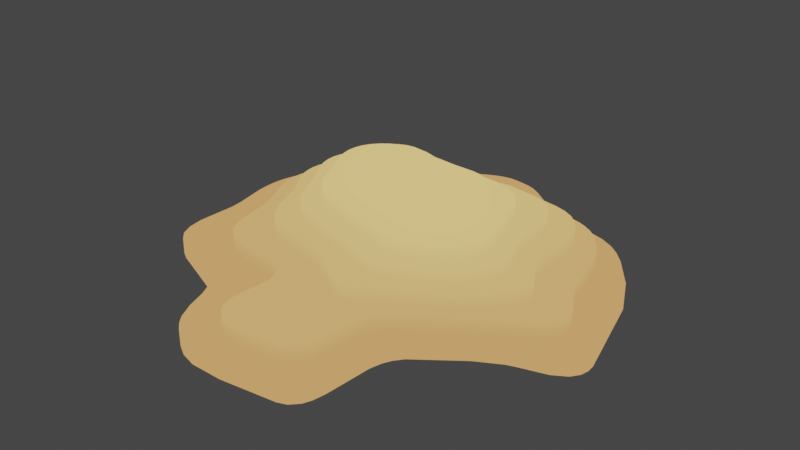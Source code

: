 # Source: Desert_4.blend  (saved by Blender 2.82.7; exported with 4.5.12 LTS)
import bpy
from mathutils import Matrix  # noqa: F401  (used for matrix-valued properties, if any)

bpy.ops.wm.read_factory_settings(use_empty=True)
scene = bpy.context.scene
scene.name = 'Scene'

# ---- collections
col_collection = bpy.data.collections.new('Collection'); scene.collection.children.link(col_collection)

# ---- images (referenced by path relative to the original .blend; pixels are not part of the script)
import os
ASSET_DIR = os.environ.get("B2B_ASSET_DIR", "")  # directory of the original .blend (textures are referenced by path, not embedded)
HERE = os.path.dirname(os.path.abspath(__file__))  # packed textures are extracted next to this script under _unpacked/

def load_image(name, relpath, width, height, colorspace="sRGB"):
    """Load a texture the original file referenced (path relative to the .blend, or extracted next to this script)."""
    p = next((c for c in (os.path.join(HERE, relpath), os.path.join(ASSET_DIR, relpath)) if relpath and os.path.exists(c)), "")
    if p:
        img = bpy.data.images.load(p, check_existing=True)
        img.name = name
    else:  # same state as the original file: an image datablock whose file is absent (Cycles renders it pink)
        img = bpy.data.images.new(name, width, height)
        img.source = "FILE"
        img.filepath = "//" + (relpath or name)
    img.colorspace_settings.name = colorspace
    return img
img_uv_map = load_image('UV Map', 'Desert_4.png', 1024, 1024, 'sRGB')

# ---- materials (node trees are filled in below, after node groups)
mat_desert_island = bpy.data.materials.new('Desert Island')

# ---- material node trees
mat_desert_island.use_nodes = True; mat_desert_island.node_tree.nodes.clear()
_N = mat_desert_island.node_tree.nodes; _L = mat_desert_island.node_tree.links
n0 = _N.new('ShaderNodeSeparateXYZ'); n0.name = 'Separate XYZ'; n0.location = (113, 223)
n1 = _N.new('ShaderNodeTexCoord'); n1.name = 'Texture Coordinate'; n1.location = (-356, 232)
n2 = _N.new('ShaderNodeMapping'); n2.name = 'Mapping'; n2.location = (-97, 252)
n3 = _N.new('ShaderNodeOutputMaterial'); n3.name = 'Material Output'; n3.location = (717, 257)
n4 = _N.new('ShaderNodeValToRGB'); n4.name = 'ColorRamp'; n4.location = (354, 233)
while len(n4.color_ramp.elements) > 1: n4.color_ramp.elements.remove(n4.color_ramp.elements[-1])
n4.color_ramp.elements[0].position = 0.0; n4.color_ramp.elements[0].color = (0.6795, 0.3467, 0.1221, 1.0)
_e = n4.color_ramp.elements.new(0.2591); _e.color = (0.956, 0.6514, 0.2195, 1.0)
n5 = _N.new('ShaderNodeTexImage'); n5.name = 'Image Texture'; n5.location = (109, 12)
n5.image = img_uv_map
_L.new(n1.outputs[3], n2.inputs[0])
_L.new(n2.outputs[0], n0.inputs[0])
_L.new(n0.outputs[2], n4.inputs[0])
_L.new(n4.outputs[0], n3.inputs[0])
n3.is_active_output = True

# ---- world
world_world = bpy.data.worlds.new('World'); scene.world = world_world
world_world.use_nodes = True; world_world.node_tree.nodes.clear()
_N = world_world.node_tree.nodes; _L = world_world.node_tree.links
n0 = _N.new('ShaderNodeOutputWorld'); n0.name = 'World Output'; n0.location = (300, 300)
n1 = _N.new('ShaderNodeBackground'); n1.name = 'Background'; n1.location = (10, 300)
n1.inputs[0].default_value = (0.05088, 0.05088, 0.05088, 1.0)
_L.new(n1.outputs[0], n0.inputs[0])
n0.is_active_output = True
world_world.color = (0.05088, 0.05088, 0.05088)
world_world.use_sun_shadow = False
world_world.sun_shadow_jitter_overblur = 0.0

# ---- meshes
me_plane_009 = bpy.data.meshes.new('Plane.009')
me_plane_009.from_pydata([(0.2727, -0.748, -3.492e-10), (0.2598, -0.7798, -1.273e-10), (0.2303, -0.811, 0.0), (0.1969, -0.824, 0.0), (-0.02362, -0.8522, 0.0), (-0.1496, -0.8513, 2.328e-10), (-0.2126, -0.8338, -1.164e-10), (-0.2598, -0.8066, -1.164e-10), (-0.2905, -0.7795, 0.0), (-0.3158, -0.748, 0.0), (0.2941, -0.5118, -1.164e-10), (0.2816, -0.7008, -2.328e-10), (0.1932, -0.5906, 0.06), (0.1851, -0.6378, 0.06), (0.1738, -0.6693, 0.06), (0.1496, -0.7026, 0.06), (0.1181, -0.721, 0.06), (0.07087, -0.7315, 0.06), (-0.1912, -0.4961, 0.06), (-0.2007, -0.5906, 0.06), (-0.1989, -0.6378, 0.06), (-0.1906, -0.6693, 0.06), (-0.172, -0.7008, 0.06), (-0.02362, -0.7434, 0.06), (-0.07087, -0.7442, 0.06), (-0.1181, -0.7362, 0.06), (-0.1496, -0.7209, 0.06), (-0.4296, -0.5276, 2.91e-11), (-0.4839, -0.4961, -2.91e-11), (-0.3992, -0.5591, 0.0), (-0.3751, -0.6063, -1.164e-10), (-0.3478, -0.685, 0.0), (0.5118, -0.2767, 1.164e-10), (0.3543, -0.2517, 0.12), (0.2693, -0.3701, 0.06), (0.3464, -0.4016, 0.0), (0.3219, -0.4331, 1.746e-10), (0.3062, -0.4646, -1.746e-10), (0.2283, -0.2675, 0.18), (0.1181, -0.2324, 0.24), (0.1654, -0.2916, 0.18), (0.08661, -0.2966, 0.18), (0.1339, -0.2988, 0.18), (0.1774, -0.3543, 0.12), (0.2365, -0.4016, 0.06), (0.1024, -0.4028, 0.12), (0.07087, -0.4101, 0.12), (0.0512, -0.4016, 0.12), (0.2164, -0.4331, 0.06), (0.2053, -0.4646, 0.06), (-0.2059, -0.2756, 0.12), (-0.1564, -0.2913, 0.12), (-0.08162, -0.3228, 0.12), (-0.2192, -0.4016, 0.06), (-0.2441, -0.381, 0.06), (-0.1994, -0.4331, 0.06), (-0.1919, -0.4646, 0.06), (-0.2756, -0.3676, 0.06), (-0.3071, -0.3625, 0.06), (-0.3386, -0.2489, 0.12), (-0.3858, -0.2343, 0.12), (-0.4173, -0.3551, 0.06), (-0.4803, -0.3423, 0.06), (-0.5276, -0.321, 0.06), (-0.5855, -0.2441, 0.06), (-0.5608, -0.2913, 0.06), (-0.7008, -0.4066, -5.821e-11), (-0.7323, -0.3878, 2.91e-11), (-0.7975, -0.2441, -1.746e-10), (-0.7875, -0.3071, 1.164e-10), (-0.7661, -0.3543, 5.821e-11), (0.8249, -0.05512, -1.746e-10), (0.8273, -0.08661, -1.455e-11), (0.8203, -0.1181, -1.164e-10), (0.7982, -0.1496, 0.0), (0.7467, -0.1811, -5.821e-11), (0.701, 0.007874, 0.06), (0.7077, -0.02362, 0.06), (0.7044, -0.05512, 0.06), (0.6871, -0.08661, 0.06), (0.6477, -0.1181, 0.06), (0.6378, -0.213, -2.328e-10), (0.6063, -0.2242, -2.328e-10), (0.5748, -0.1598, 0.06), (0.5575, -0.007874, 0.12), (0.5577, -0.03937, 0.12), (0.5439, -0.07087, 0.12), (0.5212, -0.1024, 0.12), (0.3152, 0.02362, 0.3), (0.3191, -0.03937, 0.3), (0.3122, -0.07087, 0.3), (0.2956, -0.1024, 0.3), (0.2642, -0.1339, 0.3), (0.3825, 0.007874, 0.24), (0.3775, -0.08661, 0.24), (0.3591, -0.1181, 0.24), (0.3319, -0.1496, 0.24), (0.2936, -0.1811, 0.24), (0.2441, -0.2089, 0.24), (0.3885, -0.02362, 0.24), (0.3875, -0.05512, 0.24), (0.4458, -0.08661, 0.18), (0.4153, -0.1339, 0.18), (0.3512, -0.1969, 0.18), (0.2913, -0.2367, 0.18), (0.4531, 0.007874, 0.18), (0.4596, -0.02362, 0.18), (0.4572, -0.05512, 0.18), (0.387, -0.1654, 0.18), (0.4778, -0.1496, 0.12), (0.408, -0.2126, 0.12), (0.2379, -0.007874, 0.36), (0.2284, -0.03937, 0.36), (0.02362, -0.04063, 0.36), (0.2283, -0.03947, 0.36), (0.1969, -0.06956, 0.36), (0.1654, -0.07605, 0.36), (0.1024, -0.06743, 0.36), (0.2283, -0.1548, 0.3), (0.1969, -0.1648, 0.3), (0.08661, -0.159, 0.3), (0.1496, -0.1684, 0.3), (0.1969, -0.2263, 0.24), (0.1654, -0.2331, 0.24), (0.08661, -0.2264, 0.24), (-0.1523, 0.007874, 0.36), (-0.2537, -0.02362, 0.3), (-0.03937, -0.03834, 0.36), (-0.08661, -0.02928, 0.36), (-0.1181, -0.01668, 0.36), (-0.2201, -0.05512, 0.3), (-0.1626, -0.08661, 0.3), (-0.2173, -0.1339, 0.24), (-0.2735, 0.007874, 0.3), (-0.2913, -0.1776, 0.18), (-0.2814, -0.1024, 0.24), (-0.3172, -0.07087, 0.24), (-0.3386, -0.1538, 0.18), (-0.3396, -0.03937, 0.24), (-0.3701, -0.1277, 0.18), (-0.4014, -0.08661, 0.18), (-0.4173, -0.217, 0.12), (-0.4539, -0.1811, 0.12), (-0.4809, -0.1339, 0.12), (-0.5308, -0.007874, 0.12), (-0.539, 0.007874, 0.12), (-0.6378, -0.02362, 0.06), (-0.6263, -0.05512, 0.06), (-0.6175, -0.08661, 0.06), (-0.5941, -0.2126, 0.06), (-0.7965, -0.03937, 1.164e-10), (-0.7917, -0.08661, 0.0), (0.6291, 0.1339, 0.06), (0.6099, 0.1811, 0.06), (0.615, 0.1654, 0.06), (0.5431, 0.02362, 0.12), (0.5096, 0.07087, 0.12), (0.5193, 0.05512, 0.12), (0.4838, 0.1654, 0.12), (0.4877, 0.1339, 0.12), (0.4957, 0.1024, 0.12), (0.4034, 0.1811, 0.18), (0.4171, 0.1024, 0.18), (0.4173, 0.1017, 0.18), (0.4268, 0.07087, 0.18), (0.3993, 0.2441, 0.18), (0.4075, 0.1496, 0.18), (0.3071, 0.2449, 0.24), (0.3228, 0.2073, 0.24), (0.2879, 0.2756, 0.24), (0.2913, 0.1055, 0.3), (0.2441, 0.1883, 0.3), (0.2756, 0.1411, 0.3), (0.1811, 0.2323, 0.3), (0.1496, 0.2428, 0.3), (0.1181, 0.2482, 0.3), (0.03937, 0.2499, 0.3), (0.2126, 0.2154, 0.3), (0.1181, 0.1423, 0.36), (0.03937, 0.1466, 0.36), (0.1969, 0.1103, 0.36), (0.1654, 0.1293, 0.36), (0.2164, 0.08661, 0.36), (0.2315, 0.05512, 0.36), (0.2382, 0.02362, 0.36), (-0.1969, 0.2709, 0.3), (-0.1654, 0.2709, 0.3), (-0.248, 0.2598, 0.3), (-0.08661, 0.1741, 0.36), (-0.1181, 0.1699, 0.36), (-0.02362, 0.1661, 0.36), (-0.1496, 0.1565, 0.36), (-0.1726, 0.1339, 0.36), (-0.1837, 0.1024, 0.36), (-0.1831, 0.07087, 0.36), (-0.1739, 0.03937, 0.36), (-0.2756, 0.2429, 0.3), (-0.286, 0.03937, 0.3), (-0.3001, 0.2126, 0.3), (-0.3093, 0.1811, 0.3), (-0.3061, 0.1181, 0.3), (-0.3101, 0.1496, 0.3), (-0.4378, 0.2441, 0.24), (-0.4397, 0.2126, 0.24), (-0.4353, 0.1811, 0.24), (-0.4253, 0.1496, 0.24), (-0.4615, 0.03937, 0.18), (-0.5292, 0.2598, 0.18), (-0.5356, 0.2283, 0.18), (-0.5352, 0.1969, 0.18), (-0.5165, 0.1339, 0.18), (-0.5288, 0.1654, 0.18), (-0.6091, 0.2598, 0.12), (-0.6189, 0.2283, 0.12), (-0.6216, 0.1969, 0.12), (-0.6189, 0.1654, 0.12), (-0.6108, 0.1339, 0.12), (-0.5972, 0.1024, 0.12), (-0.6848, 0.2756, 0.06), (-0.6998, 0.2441, 0.06), (-0.7073, 0.2126, 0.06), (-0.7096, 0.1811, 0.06), (-0.7051, 0.1339, 0.06), (-0.6909, 0.08661, 0.06), (-0.8192, 0.2283, -1.164e-10), (-0.8239, 0.1969, 0.0), (-0.8261, 0.1654, 2.91e-11), (-0.826, 0.1339, 0.0), (-0.8217, 0.08661, 0.0), (0.6011, 0.4961, 0.0), (0.5364, 0.4331, 0.06), (0.6938, 0.3701, 1.164e-10), (0.565, 0.3701, 0.06), (0.5795, 0.3228, 0.06), (0.7253, 0.3071, 3.492e-10), (0.4886, 0.4961, 0.06), (0.452, 0.5276, 0.06), (0.3543, 0.5027, 0.12), (0.3071, 0.5168, 0.12), (0.3962, 0.4803, 0.12), (0.4308, 0.4488, 0.12), (0.3071, 0.419, 0.18), (0.4663, 0.3858, 0.12), (0.4523, 0.4173, 0.12), (0.3386, 0.4008, 0.18), (0.2756, 0.4284, 0.18), (0.4752, 0.3543, 0.12), (0.3661, 0.3701, 0.18), (0.3816, 0.3386, 0.18), (0.4804, 0.3228, 0.12), (0.3907, 0.3071, 0.18), (0.2598, 0.301, 0.24), (0.4832, 0.2913, 0.12), (0.3961, 0.2756, 0.18), (0.1969, 0.4402, 0.18), (0.1339, 0.4485, 0.18), (0.1024, 0.442, 0.18), (0.03937, 0.4203, 0.18), (0.007874, 0.4142, 0.18), (0.1181, 0.3384, 0.24), (0.2283, 0.3167, 0.24), (0.1654, 0.3356, 0.24), (0.03937, 0.33, 0.24), (-0.02362, 0.512, 0.12), (-0.05512, 0.5079, 0.12), (-0.08661, 0.5088, 0.12), (-0.2598, 0.4653, 0.18), (-0.1339, 0.4243, 0.18), (-0.05512, 0.4112, 0.18), (-0.2441, 0.3722, 0.24), (-0.05512, 0.335, 0.24), (-0.1339, 0.3467, 0.24), (-0.3858, 0.5244, 0.12), (-0.4173, 0.5026, 0.12), (-0.3071, 0.4682, 0.18), (-0.4488, 0.4724, 0.12), (-0.3386, 0.4623, 0.18), (-0.3701, 0.4485, 0.18), (-0.4016, 0.4269, 0.18), (-0.2913, 0.3768, 0.24), (-0.3228, 0.3724, 0.24), (-0.3543, 0.3596, 0.24), (-0.4331, 0.3983, 0.18), (-0.4646, 0.364, 0.18), (-0.3858, 0.3369, 0.24), (-0.412, 0.3071, 0.24), (-0.4291, 0.2756, 0.24), (-0.622, 0.4452, 1.164e-10), (-0.6535, 0.4147, -2.328e-10), (-0.4963, 0.3228, 0.18), (-0.5715, 0.3228, 0.12), (-0.6631, 0.3071, 0.06), (-0.5155, 0.2913, 0.18), (-0.5929, 0.2913, 0.12), (-0.7549, 0.3386, 0.0), (-0.787, 0.3071, -1.164e-10), (-0.8061, 0.2756, 0.0), (0.5162, 0.5748, 0.0), (0.5564, 0.5433, 5.821e-11), (0.4646, 0.6017, -4.657e-10), (0.4173, 0.5478, 0.06), (0.3858, 0.561, 0.06), (0.1277, 0.7323, 0.0), (0.1771, 0.7008, -1.746e-10), (0.2416, 0.6693, 1.746e-10), (0.1024, 0.6314, 0.06), (0.02362, 0.6421, 0.06), (0.1496, 0.5423, 0.12), (0.1024, 0.5424, 0.12), (0.05512, 0.5345, 0.12), (-0.2598, 0.6411, 0.06), (-0.2441, 0.5464, 0.12), (-0.3858, 0.6947, 0.0), (-0.3071, 0.6339, 0.06), (-0.3701, 0.6127, 0.06), (-0.4488, 0.6497, 1.164e-10), (-0.4803, 0.6214, 8.731e-11), (-0.5094, 0.5906, 0.0), (-0.3228, 0.5473, 0.12), (-0.4331, 0.5735, 0.06), (-0.4646, 0.5447, 0.06), (-0.2913, 0.5505, 0.12), (-0.3543, 0.539, 0.12), (0.02362, 0.805, -1.164e-10), (0.05512, 0.7864, 0.0), (-0.007874, 0.8166, 0.0), (-0.07087, 0.8273, -1.455e-11), (-0.1024, 0.8287, -5.821e-11), (-0.1339, 0.8239, -1.746e-10), (-0.1654, 0.8135, 0.0), (-0.1969, 0.799, 0.0), (0.2727, -0.748, -0.06255), (0.2598, -0.7798, -0.06255), (0.2303, -0.811, -0.06255), (0.1969, -0.824, -0.06255), (-0.02362, -0.8522, -0.06255), (-0.1496, -0.8513, -0.06255), (-0.2126, -0.8338, -0.06255), (-0.2598, -0.8066, -0.06255), (-0.2905, -0.7795, -0.06255), (-0.3158, -0.748, -0.06255), (0.2941, -0.5118, -0.06255), (0.2816, -0.7008, -0.06255), (0.1932, -0.5906, -0.002551), (0.1851, -0.6378, -0.002551), (0.1738, -0.6693, -0.002551), (0.1496, -0.7026, -0.002551), (0.1181, -0.721, -0.002551), (0.07087, -0.7315, -0.002551), (-0.1912, -0.4961, -0.002551), (-0.2007, -0.5906, -0.002551), (-0.1989, -0.6378, -0.002551), (-0.1906, -0.6693, -0.002551), (-0.172, -0.7008, -0.002551), (-0.02362, -0.7434, -0.002551), (-0.07087, -0.7442, -0.002551), (-0.1181, -0.7362, -0.002551), (-0.1496, -0.7209, -0.002551), (-0.4296, -0.5276, -0.06255), (-0.4839, -0.4961, -0.06255), (-0.3992, -0.5591, -0.06255), (-0.3751, -0.6063, -0.06255), (-0.3478, -0.685, -0.06255), (0.5118, -0.2767, -0.06255), (0.3543, -0.2517, 0.05745), (0.2693, -0.3701, -0.002551), (0.3464, -0.4016, -0.06255), (0.3219, -0.4331, -0.06255), (0.3062, -0.4646, -0.06255), (0.1181, -0.2324, 0.1774), (0.2283, -0.2675, 0.1174), (0.1654, -0.2916, 0.1174), (0.08661, -0.2966, 0.1174), (0.1339, -0.2988, 0.1174), (0.1774, -0.3543, 0.05745), (0.2365, -0.4016, -0.002551), (0.1024, -0.4028, 0.05745), (0.07087, -0.4101, 0.05745), (0.0512, -0.4016, 0.05745), (0.2164, -0.4331, -0.002551), (0.2053, -0.4646, -0.002551), (-0.2059, -0.2756, 0.05745), (-0.1564, -0.2913, 0.05745), (-0.08162, -0.3228, 0.05745), (-0.2192, -0.4016, -0.002551), (-0.2441, -0.381, -0.002551), (-0.1994, -0.4331, -0.002551), (-0.1919, -0.4646, -0.002551), (-0.2756, -0.3676, -0.002551), (-0.3071, -0.3625, -0.002551), (-0.3386, -0.2489, 0.05745), (-0.3858, -0.2343, 0.05745), (-0.4173, -0.3551, -0.002551), (-0.4803, -0.3423, -0.002551), (-0.5276, -0.321, -0.002551), (-0.5855, -0.2441, -0.002551), (-0.5608, -0.2913, -0.002551), (-0.7008, -0.4066, -0.06255), (-0.7323, -0.3878, -0.06255), (-0.7975, -0.2441, -0.06255), (-0.7875, -0.3071, -0.06255), (-0.7661, -0.3543, -0.06255), (0.8249, -0.05512, -0.06255), (0.8273, -0.08661, -0.06255), (0.8203, -0.1181, -0.06255), (0.7982, -0.1496, -0.06255), (0.7467, -0.1811, -0.06255), (0.701, 0.007874, -0.002551), (0.7077, -0.02362, -0.002551), (0.7044, -0.05512, -0.002551), (0.6871, -0.08661, -0.002551), (0.6477, -0.1181, -0.002551), (0.6378, -0.213, -0.06255), (0.6063, -0.2242, -0.06255), (0.5748, -0.1598, -0.002551), (0.5575, -0.007874, 0.05745), (0.5577, -0.03937, 0.05745), (0.5439, -0.07087, 0.05745), (0.5212, -0.1024, 0.05745), (0.3152, 0.02362, 0.2374), (0.3191, -0.03937, 0.2374), (0.2956, -0.1024, 0.2374), (0.3122, -0.07087, 0.2374), (0.2642, -0.1339, 0.2374), (0.3825, 0.007874, 0.1774), (0.3775, -0.08661, 0.1774), (0.3591, -0.1181, 0.1774), (0.3319, -0.1496, 0.1774), (0.2936, -0.1811, 0.1774), (0.2441, -0.2089, 0.1774), (0.3885, -0.02362, 0.1774), (0.3875, -0.05512, 0.1774), (0.4458, -0.08661, 0.1174), (0.4153, -0.1339, 0.1174), (0.3512, -0.1969, 0.1174), (0.2913, -0.2367, 0.1174), (0.4596, -0.02362, 0.1174), (0.4531, 0.007874, 0.1174), (0.4572, -0.05512, 0.1174), (0.387, -0.1654, 0.1174), (0.4778, -0.1496, 0.05745), (0.408, -0.2126, 0.05745), (0.2379, -0.007874, 0.2974), (0.2284, -0.03937, 0.2974), (0.02362, -0.04063, 0.2974), (0.2283, -0.03947, 0.2974), (0.1969, -0.06956, 0.2974), (0.1654, -0.07605, 0.2974), (0.1024, -0.06743, 0.2974), (0.2283, -0.1548, 0.2374), (0.1969, -0.1648, 0.2374), (0.08661, -0.159, 0.2374), (0.1496, -0.1684, 0.2374), (0.1969, -0.2263, 0.1774), (0.1654, -0.2331, 0.1774), (0.08661, -0.2264, 0.1774), (-0.1523, 0.007874, 0.2974), (-0.2537, -0.02362, 0.2374), (-0.03937, -0.03834, 0.2974), (-0.08661, -0.02928, 0.2974), (-0.1181, -0.01668, 0.2974), (-0.2201, -0.05512, 0.2374), (-0.1626, -0.08661, 0.2374), (-0.2173, -0.1339, 0.1774), (-0.2735, 0.007874, 0.2374), (-0.2913, -0.1776, 0.1174), (-0.2814, -0.1024, 0.1774), (-0.3172, -0.07087, 0.1774), (-0.3386, -0.1538, 0.1174), (-0.3396, -0.03937, 0.1774), (-0.3701, -0.1277, 0.1174), (-0.4014, -0.08661, 0.1174), (-0.4173, -0.217, 0.05745), (-0.4539, -0.1811, 0.05745), (-0.4809, -0.1339, 0.05745), (-0.5308, -0.007874, 0.05745), (-0.539, 0.007874, 0.05745), (-0.6378, -0.02362, -0.002551), (-0.6175, -0.08661, -0.002551), (-0.6263, -0.05512, -0.002551), (-0.5941, -0.2126, -0.002551), (-0.7965, -0.03937, -0.06255), (-0.7917, -0.08661, -0.06255), (0.6291, 0.1339, -0.002551), (0.6099, 0.1811, -0.002551), (0.615, 0.1654, -0.002551), (0.5431, 0.02362, 0.05745), (0.5096, 0.07087, 0.05745), (0.5193, 0.05512, 0.05745), (0.4838, 0.1654, 0.05745), (0.4877, 0.1339, 0.05745), (0.4957, 0.1024, 0.05745), (0.4034, 0.1811, 0.1174), (0.4171, 0.1024, 0.1174), (0.4173, 0.1017, 0.1174), (0.4268, 0.07087, 0.1174), (0.3993, 0.2441, 0.1174), (0.4075, 0.1496, 0.1174), (0.3071, 0.2449, 0.1774), (0.3228, 0.2073, 0.1774), (0.2879, 0.2756, 0.1774), (0.2913, 0.1055, 0.2374), (0.2441, 0.1883, 0.2374), (0.2756, 0.1411, 0.2374), (0.1811, 0.2323, 0.2374), (0.1496, 0.2428, 0.2374), (0.1181, 0.2482, 0.2374), (0.03937, 0.2499, 0.2374), (0.2126, 0.2154, 0.2374), (0.1181, 0.1423, 0.2974), (0.03937, 0.1466, 0.2974), (0.1969, 0.1103, 0.2974), (0.1654, 0.1293, 0.2974), (0.2164, 0.08661, 0.2974), (0.2315, 0.05512, 0.2974), (0.2382, 0.02362, 0.2974), (-0.1654, 0.2709, 0.2374), (-0.1969, 0.2709, 0.2374), (-0.248, 0.2598, 0.2374), (-0.08661, 0.1741, 0.2974), (-0.1181, 0.1699, 0.2974), (-0.02362, 0.1661, 0.2974), (-0.1496, 0.1565, 0.2974), (-0.1726, 0.1339, 0.2974), (-0.1837, 0.1024, 0.2974), (-0.1831, 0.07087, 0.2974), (-0.1739, 0.03937, 0.2974), (-0.2756, 0.2429, 0.2374), (-0.286, 0.03937, 0.2374), (-0.3001, 0.2126, 0.2374), (-0.3093, 0.1811, 0.2374), (-0.3101, 0.1496, 0.2374), (-0.3061, 0.1181, 0.2374), (-0.4378, 0.2441, 0.1774), (-0.4397, 0.2126, 0.1774), (-0.4353, 0.1811, 0.1774), (-0.4253, 0.1496, 0.1774), (-0.4615, 0.03937, 0.1174), (-0.5292, 0.2598, 0.1174), (-0.5356, 0.2283, 0.1174), (-0.5352, 0.1969, 0.1174), (-0.5165, 0.1339, 0.1174), (-0.5288, 0.1654, 0.1174), (-0.6091, 0.2598, 0.05745), (-0.6189, 0.2283, 0.05745), (-0.6216, 0.1969, 0.05745), (-0.6189, 0.1654, 0.05745), (-0.6108, 0.1339, 0.05745), (-0.5972, 0.1024, 0.05745), (-0.6848, 0.2756, -0.002551), (-0.6998, 0.2441, -0.002551), (-0.7073, 0.2126, -0.002551), (-0.7096, 0.1811, -0.002551), (-0.7051, 0.1339, -0.002551), (-0.6909, 0.08661, -0.002551), (-0.8192, 0.2283, -0.06255), (-0.8239, 0.1969, -0.06255), (-0.8261, 0.1654, -0.06255), (-0.826, 0.1339, -0.06255), (-0.8217, 0.08661, -0.06255), (0.6011, 0.4961, -0.06255), (0.5364, 0.4331, -0.002551), (0.6938, 0.3701, -0.06255), (0.565, 0.3701, -0.002551), (0.5795, 0.3228, -0.002551), (0.7253, 0.3071, -0.06255), (0.4886, 0.4961, -0.002551), (0.452, 0.5276, -0.002551), (0.3543, 0.5027, 0.05745), (0.3071, 0.5168, 0.05745), (0.3962, 0.4803, 0.05745), (0.4308, 0.4488, 0.05745), (0.3071, 0.419, 0.1174), (0.4663, 0.3858, 0.05745), (0.4523, 0.4173, 0.05745), (0.3386, 0.4008, 0.1174), (0.2756, 0.4284, 0.1174), (0.3661, 0.3701, 0.1174), (0.4752, 0.3543, 0.05745), (0.3816, 0.3386, 0.1174), (0.4804, 0.3228, 0.05745), (0.4832, 0.2913, 0.05745), (0.3907, 0.3071, 0.1174), (0.2598, 0.301, 0.1774), (0.3961, 0.2756, 0.1174), (0.1969, 0.4402, 0.1174), (0.1339, 0.4485, 0.1174), (0.1024, 0.442, 0.1174), (0.03937, 0.4203, 0.1174), (0.007874, 0.4142, 0.1174), (0.1181, 0.3384, 0.1774), (0.2283, 0.3167, 0.1774), (0.1654, 0.3356, 0.1774), (0.03937, 0.33, 0.1774), (-0.02362, 0.512, 0.05745), (-0.05512, 0.5079, 0.05745), (-0.08661, 0.5088, 0.05745), (-0.2598, 0.4653, 0.1174), (-0.05512, 0.4112, 0.1174), (-0.1339, 0.4243, 0.1174), (-0.2441, 0.3722, 0.1774), (-0.05512, 0.335, 0.1774), (-0.1339, 0.3467, 0.1774), (-0.3858, 0.5244, 0.05745), (-0.4173, 0.5026, 0.05745), (-0.3071, 0.4682, 0.1174), (-0.4488, 0.4724, 0.05745), (-0.3386, 0.4623, 0.1174), (-0.3701, 0.4485, 0.1174), (-0.4016, 0.4269, 0.1174), (-0.2913, 0.3768, 0.1774), (-0.3228, 0.3724, 0.1774), (-0.3543, 0.3596, 0.1774), (-0.4331, 0.3983, 0.1174), (-0.4646, 0.364, 0.1174), (-0.3858, 0.3369, 0.1774), (-0.412, 0.3071, 0.1774), (-0.4291, 0.2756, 0.1774), (-0.622, 0.4452, -0.06255), (-0.6535, 0.4147, -0.06255), (-0.4963, 0.3228, 0.1174), (-0.5715, 0.3228, 0.05745), (-0.6631, 0.3071, -0.002551), (-0.5155, 0.2913, 0.1174), (-0.5929, 0.2913, 0.05745), (-0.7549, 0.3386, -0.06255), (-0.787, 0.3071, -0.06255), (-0.8061, 0.2756, -0.06255), (0.5162, 0.5748, -0.06255), (0.5564, 0.5433, -0.06255), (0.4646, 0.6017, -0.06255), (0.4173, 0.5478, -0.002551), (0.3858, 0.561, -0.002551), (0.1277, 0.7323, -0.06255), (0.1771, 0.7008, -0.06255), (0.2416, 0.6693, -0.06255), (0.1024, 0.6314, -0.002551), (0.02362, 0.6421, -0.002551), (0.1496, 0.5423, 0.05745), (0.1024, 0.5424, 0.05745), (0.05512, 0.5345, 0.05745), (-0.2598, 0.6411, -0.002551), (-0.2441, 0.5464, 0.05745), (-0.3858, 0.6947, -0.06255), (-0.3071, 0.6339, -0.002551), (-0.3701, 0.6127, -0.002551), (-0.4488, 0.6497, -0.06255), (-0.4803, 0.6214, -0.06255), (-0.5094, 0.5906, -0.06255), (-0.3228, 0.5473, 0.05745), (-0.4331, 0.5735, -0.002551), (-0.4646, 0.5447, -0.002551), (-0.2913, 0.5505, 0.05745), (-0.3543, 0.539, 0.05745), (0.02362, 0.805, -0.06255), (0.05512, 0.7864, -0.06255), (-0.007874, 0.8166, -0.06255), (-0.07087, 0.8273, -0.06255), (-0.1024, 0.8287, -0.06255), (-0.1339, 0.8239, -0.06255), (-0.1654, 0.8135, -0.06255), (-0.1969, 0.799, -0.06255)], [], [(84, 155, 157, 156, 160, 159, 158, 252, 249, 246, 242, 243, 240, 239, 237, 238, 307, 308, 309, 263, 264, 265, 311, 321, 318, 322, 272, 273, 275, 290, 293, 212, 213, 214, 215, 216, 217, 145, 144, 143, 142, 141, 60, 59, 50, 51, 52, 47, 46, 45, 43, 33, 110, 109, 87, 86, 85), (99, 93, 168, 167, 169, 251, 260, 261, 259, 262, 270, 271, 269, 279, 280, 281, 284, 285, 286, 202, 203, 204, 205, 138, 136, 135, 132, 124, 39, 123, 122, 98, 97, 96, 95, 94, 100), (111, 184, 183, 182, 180, 181, 178, 179, 190, 188, 189, 191, 192, 193, 194, 195, 125, 129, 128, 127, 113, 117, 116, 115, 114, 112), (77, 76, 152, 154, 153, 233, 232, 230, 235, 236, 300, 301, 305, 306, 310, 313, 314, 319, 320, 291, 218, 219, 220, 221, 222, 223, 146, 147, 148, 149, 64, 65, 63, 62, 61, 58, 57, 54, 53, 55, 56, 18, 19, 20, 21, 22, 26, 25, 24, 23, 17, 16, 15, 14, 13, 12, 49, 48, 44, 34, 83, 80, 79, 78), (107, 106, 105, 164, 163, 162, 166, 161, 165, 253, 250, 248, 247, 244, 241, 245, 254, 255, 256, 257, 258, 268, 267, 266, 274, 276, 277, 278, 282, 283, 289, 292, 207, 208, 209, 211, 210, 206, 140, 139, 137, 134, 41, 42, 40, 38, 104, 103, 108, 102, 101), (88, 170, 172, 171, 177, 173, 174, 175, 176, 186, 185, 187, 196, 198, 199, 201, 200, 197, 133, 126, 130, 131, 120, 121, 119, 118, 92, 91, 90, 89), (72, 71, 234, 231, 229, 298, 297, 299, 304, 303, 302, 324, 323, 325, 326, 327, 328, 329, 330, 312, 315, 316, 317, 287, 288, 294, 295, 296, 224, 225, 226, 227, 228, 150, 151, 68, 69, 70, 67, 66, 28, 27, 29, 30, 31, 9, 8, 7, 6, 5, 4, 3, 2, 1, 0, 11, 10, 37, 36, 35, 32, 82, 81, 75, 74, 73), (208, 539, 540, 209), (373, 42, 41, 372), (137, 468, 465, 134), (375, 44, 48, 379), (335, 4, 5, 336), (374, 43, 45, 376), (435, 434, 103, 104), (544, 545, 214, 213), (417, 86, 87, 418), (545, 546, 215, 214), (461, 130, 126, 457), (546, 547, 216, 215), (541, 210, 211, 542), (543, 544, 213, 212), (589, 598, 268, 258), (513, 511, 180, 182), (55, 386, 387, 56), (138, 469, 467, 136), (34, 44, 375, 365), (73, 404, 403, 72), (550, 551, 220, 219), (565, 562, 231, 234), (470, 468, 137, 139), (585, 586, 255, 254), (553, 554, 223, 222), (655, 654, 323, 324), (430, 424, 93, 99), (501, 503, 172, 170), (571, 570, 239, 240), (477, 479, 147, 146), (661, 643, 312, 330), (607, 608, 277, 276), (463, 132, 135, 466), (441, 110, 33, 364), (147, 479, 478, 148), (561, 230, 232, 563), (386, 55, 53, 384), (450, 449, 118, 119), (385, 384, 53, 54), (82, 413, 412, 81), (603, 272, 322, 653), (352, 21, 20, 351), (21, 352, 353, 22), (560, 229, 231, 562), (387, 349, 18, 56), (652, 649, 318, 321), (220, 551, 552, 221), (350, 351, 20, 19), (649, 653, 322, 318), (604, 273, 272, 603), (69, 400, 401, 70), (628, 297, 298, 629), (604, 606, 275, 273), (601, 602, 271, 270), (599, 597, 266, 267), (389, 58, 61, 392), (473, 142, 143, 474), (13, 344, 343, 12), (484, 564, 233, 153), (506, 507, 176, 175), (634, 633, 302, 303), (657, 658, 327, 326), (122, 453, 429, 98), (179, 510, 521, 190), (658, 659, 328, 327), (9, 340, 339, 8), (659, 660, 329, 328), (560, 629, 298, 229), (565, 234, 71, 402), (394, 393, 62, 63), (358, 27, 28, 359), (586, 587, 256, 255), (389, 388, 57, 58), (72, 403, 402, 71), (67, 70, 401, 398), (488, 487, 156, 157), (455, 369, 39, 124), (307, 638, 639, 308), (339, 338, 7, 8), (575, 572, 241, 244), (84, 415, 486, 155), (592, 590, 259, 261), (574, 571, 240, 243), (524, 525, 194, 193), (434, 439, 108, 103), (444, 448, 117, 113), (284, 615, 616, 285), (612, 615, 284, 281), (537, 471, 140, 206), (577, 247, 248, 579), (577, 575, 244, 247), (11, 342, 341, 10), (598, 599, 267, 268), (606, 621, 290, 275), (340, 9, 31, 362), (250, 582, 579, 248), (127, 458, 444, 113), (573, 574, 243, 242), (478, 480, 149, 148), (406, 75, 81, 412), (481, 482, 151, 150), (216, 547, 548, 217), (500, 169, 167, 498), (507, 516, 186, 176), (487, 491, 160, 156), (323, 654, 656, 325), (348, 17, 23, 354), (642, 652, 321, 311), (483, 152, 76, 407), (77, 408, 407, 76), (620, 623, 292, 289), (78, 409, 408, 77), (110, 441, 440, 109), (570, 568, 237, 239), (628, 630, 299, 297), (17, 348, 347, 16), (411, 80, 83, 414), (251, 583, 591, 260), (405, 74, 75, 406), (27, 358, 360, 29), (634, 303, 304, 635), (590, 593, 262, 259), (593, 601, 270, 262), (85, 416, 415, 84), (595, 596, 265, 264), (630, 635, 304, 299), (265, 596, 642, 311), (371, 40, 42, 373), (626, 627, 296, 295), (336, 5, 6, 337), (643, 646, 315, 312), (90, 422, 420, 89), (588, 589, 258, 257), (421, 422, 90, 91), (445, 114, 115, 446), (423, 421, 91, 92), (622, 549, 218, 291), (597, 605, 274, 266), (548, 476, 145, 217), (537, 206, 210, 541), (584, 582, 250, 253), (426, 425, 94, 95), (426, 95, 96, 427), (195, 526, 456, 125), (308, 639, 640, 309), (556, 557, 226, 225), (449, 423, 92, 118), (425, 431, 100, 94), (566, 567, 236, 235), (187, 185, 517, 518), (67, 398, 397, 66), (568, 569, 238, 237), (438, 436, 106, 107), (432, 438, 107, 101), (432, 101, 102, 433), (274, 605, 607, 276), (277, 608, 609, 278), (600, 610, 279, 269), (494, 493, 162, 163, 164, 495), (184, 515, 514, 183), (279, 610, 611, 280), (442, 515, 184, 111), (114, 445, 443, 112), (510, 179, 178, 509), (554, 477, 146, 223), (382, 383, 52, 51), (446, 115, 116, 447), (602, 600, 269, 271), (646, 647, 316, 315), (121, 452, 450, 119), (414, 83, 34, 365), (493, 497, 166, 162), (498, 167, 168, 499), (409, 78, 79, 410), (369, 454, 123, 39), (458, 127, 128, 459), (456, 460, 129, 125), (437, 495, 164, 105), (366, 35, 36, 367), (246, 578, 573, 242), (370, 435, 104, 38), (381, 50, 59, 390), (555, 556, 225, 224), (647, 648, 317, 316), (378, 47, 52, 383), (555, 224, 296, 627), (580, 578, 246, 249), (636, 637, 306, 305), (40, 371, 370, 38), (108, 439, 433, 102), (455, 124, 132, 463), (86, 417, 416, 85), (32, 35, 366, 363), (540, 542, 211, 209), (499, 168, 93, 424), (609, 613, 282, 278), (631, 632, 301, 300), (372, 41, 134, 465), (391, 60, 141, 472), (151, 482, 399, 68), (531, 532, 200, 201), (633, 655, 324, 302), (591, 592, 261, 260), (174, 505, 506, 175), (576, 585, 254, 245), (475, 474, 143, 144), (263, 594, 595, 264), (530, 531, 201, 199), (534, 535, 204, 203), (471, 470, 139, 140), (559, 481, 150, 228), (650, 651, 320, 319), (159, 490, 489, 158), (60, 391, 390, 59), (509, 178, 181, 512), (656, 657, 326, 325), (473, 472, 141, 142), (62, 393, 392, 61), (611, 612, 281, 280), (640, 594, 263, 309), (145, 476, 475, 144), (566, 235, 230, 561), (557, 558, 227, 226), (618, 619, 288, 287), (451, 452, 121, 120), (334, 3, 4, 335), (155, 486, 488, 157), (532, 528, 197, 200), (567, 631, 300, 236), (49, 380, 379, 48), (149, 480, 395, 64), (429, 428, 97, 98), (644, 645, 314, 313), (536, 469, 138, 205), (1, 332, 331, 0), (97, 428, 427, 96), (2, 333, 332, 1), (3, 334, 333, 2), (293, 624, 543, 212), (381, 382, 51, 50), (154, 485, 484, 153), (614, 283, 282, 613), (364, 33, 43, 374), (517, 185, 186, 516), (160, 491, 490, 159), (338, 337, 6, 7), (581, 252, 158, 489), (355, 354, 23, 24), (637, 641, 310, 306), (564, 563, 232, 233), (483, 485, 154, 152), (459, 128, 129, 460), (569, 638, 307, 238), (461, 462, 131, 130), (572, 576, 245, 241), (621, 624, 293, 290), (14, 345, 344, 13), (645, 650, 319, 314), (15, 346, 345, 14), (404, 73, 74, 405), (100, 431, 430, 99), (651, 622, 291, 320), (349, 350, 19, 18), (558, 559, 228, 227), (492, 496, 584, 253, 165, 161, 166, 497), (616, 617, 286, 285), (508, 504, 173, 177), (22, 353, 357, 26), (632, 636, 305, 301), (204, 535, 536, 205), (418, 87, 109, 440), (329, 660, 661, 330), (356, 355, 24, 25), (171, 502, 508, 177), (26, 357, 356, 25), (252, 581, 580, 249), (619, 625, 294, 288), (587, 588, 257, 256), (614, 620, 289, 283), (360, 361, 30, 29), (454, 453, 122, 123), (361, 362, 31, 30), (511, 512, 181, 180), (513, 182, 183, 514), (519, 520, 189, 188), (520, 522, 191, 189), (192, 523, 524, 193), (413, 82, 32, 363), (522, 523, 192, 191), (525, 526, 195, 194), (518, 527, 196, 187), (133, 464, 457, 126), (527, 529, 198, 196), (198, 529, 530, 199), (648, 618, 287, 317), (533, 202, 286, 617), (202, 533, 534, 203), (367, 36, 37, 368), (359, 28, 66, 397), (292, 623, 538, 207), (538, 539, 208, 207), (346, 15, 16, 347), (343, 380, 49, 12), (80, 411, 410, 79), (641, 644, 313, 310), (549, 550, 219, 218), (552, 553, 222, 221), (65, 396, 394, 63), (395, 396, 65, 64), (388, 385, 54, 57), (399, 400, 69, 68), (0, 331, 342, 11), (341, 368, 37, 10), (625, 626, 295, 294), (47, 378, 377, 46), (46, 377, 376, 45), (436, 437, 105, 106), (169, 500, 583, 251), (466, 135, 136, 467), (504, 505, 174, 173), (503, 502, 171, 172), (443, 442, 111, 112), (501, 170, 88, 419), (419, 88, 89, 420), (464, 133, 197, 528), (451, 120, 131, 462), (190, 521, 519, 188), (116, 117, 448, 447)])
_uv = me_plane_009.uv_layers.new(name='UVMap')
_uv.uv.foreach_set('vector', [0.6445, 0.4577, 0.6547, 0.4626, 0.6649, 0.4706, 0.6699, 0.4739, 0.6801, 0.4786, 0.6904, 0.4815, 0.7006, 0.4829, 0.7417, 0.4839, 0.752, 0.485, 0.7622, 0.4869, 0.7725, 0.49, 0.7827, 0.4948, 0.7928, 0.502, 0.8029, 0.5136, 0.8099, 0.5274, 0.8142, 0.543, 0.8216, 0.5948, 0.8214, 0.6103, 0.8185, 0.6258, 0.8107, 0.6515, 0.8092, 0.6618, 0.8093, 0.6721, 0.8206, 0.724, 0.8216, 0.7395, 0.8204, 0.7498, 0.8175, 0.7601, 0.8126, 0.7704, 0.8053, 0.7806, 0.7952, 0.7907, 0.7457, 0.8301, 0.7353, 0.8369, 0.7249, 0.842, 0.7146, 0.845, 0.7043, 0.8457, 0.694, 0.8446, 0.6838, 0.8418, 0.6736, 0.8372, 0.6431, 0.8175, 0.638, 0.8147, 0.5972, 0.7976, 0.5819, 0.7884, 0.5704, 0.7762, 0.565, 0.7658, 0.5605, 0.7502, 0.5526, 0.7065, 0.5477, 0.6902, 0.5379, 0.6655, 0.513, 0.6214, 0.5104, 0.6149, 0.5129, 0.6046, 0.5292, 0.5803, 0.5638, 0.5229, 0.5768, 0.5055, 0.5978, 0.483, 0.6135, 0.4691, 0.6239, 0.4618, 0.6343, 0.4575, 0.3295, 0.5291, 0.3396, 0.532, 0.4027, 0.5574, 0.4144, 0.5636, 0.4238, 0.5708, 0.4313, 0.5807, 0.4354, 0.5915, 0.4398, 0.6126, 0.4393, 0.6281, 0.4343, 0.6536, 0.4331, 0.6846, 0.4346, 0.7107, 0.4396, 0.7475, 0.4398, 0.763, 0.4374, 0.7732, 0.4323, 0.7831, 0.424, 0.7927, 0.4136, 0.8004, 0.4028, 0.8051, 0.3923, 0.807, 0.382, 0.8067, 0.3719, 0.8043, 0.362, 0.8001, 0.3031, 0.7666, 0.2935, 0.7583, 0.2843, 0.7457, 0.2759, 0.7238, 0.2548, 0.6218, 0.2537, 0.6113, 0.2549, 0.5958, 0.258, 0.5858, 0.2651, 0.5708, 0.2756, 0.5555, 0.2869, 0.5439, 0.298, 0.5359, 0.3087, 0.5309, 0.3193, 0.5285, 0.8676, 0.8141, 0.8575, 0.8122, 0.8479, 0.808, 0.8388, 0.8011, 0.8325, 0.7933, 0.8284, 0.7819, 0.8273, 0.7659, 0.831, 0.7403, 0.8288, 0.7187, 0.8304, 0.698, 0.8337, 0.6881, 0.8401, 0.6788, 0.8488, 0.6729, 0.8596, 0.6714, 0.8696, 0.6736, 0.8791, 0.6786, 0.8878, 0.6876, 0.8934, 0.7002, 0.8954, 0.7112, 0.8953, 0.7269, 0.8919, 0.7474, 0.8954, 0.7744, 0.8941, 0.7952, 0.89, 0.8049, 0.8783, 0.8131, 0.8783, 0.8131, 0.9222, 0.3639, 0.9138, 0.3702, 0.8691, 0.3858, 0.8588, 0.3906, 0.8542, 0.3934, 0.8163, 0.4219, 0.8026, 0.4304, 0.7821, 0.4398, 0.7568, 0.4451, 0.741, 0.445, 0.7282, 0.4425, 0.7176, 0.4389, 0.6328, 0.3952, 0.6111, 0.3809, 0.5416, 0.3195, 0.5315, 0.3075, 0.5206, 0.2887, 0.5135, 0.2654, 0.512, 0.2515, 0.5141, 0.1499, 0.5156, 0.1375, 0.5186, 0.1264, 0.5235, 0.117, 0.5297, 0.1088, 0.541, 0.09804, 0.5546, 0.08942, 0.5913, 0.07363, 0.6009, 0.06832, 0.6098, 0.06243, 0.6426, 0.03635, 0.6515, 0.0304, 0.6677, 0.02406, 0.6822, 0.02389, 0.6984, 0.02881, 0.7167, 0.03925, 0.7454, 0.06119, 0.7542, 0.06672, 0.7648, 0.07021, 0.7754, 0.07049, 0.787, 0.06697, 0.7956, 0.06082, 0.8025, 0.05317, 0.8205, 0.02777, 0.831, 0.01648, 0.8398, 0.01048, 0.8512, 0.006717, 0.861, 0.006577, 0.872, 0.00959, 0.8854, 0.01778, 0.8968, 0.02817, 0.9175, 0.0515, 0.9268, 0.0643, 0.9306, 0.07564, 0.9294, 0.08908, 0.9255, 0.09932, 0.9173, 0.1127, 0.8933, 0.1465, 0.8892, 0.1567, 0.8874, 0.1688, 0.8887, 0.1837, 0.9187, 0.3015, 0.9277, 0.3276, 0.9306, 0.3438, 0.9281, 0.3554, 0.08782, 0.5296, 0.09812, 0.5293, 0.1083, 0.5319, 0.1285, 0.5414, 0.1384, 0.545, 0.1386, 0.5451, 0.1538, 0.5489, 0.1641, 0.5507, 0.1845, 0.553, 0.1948, 0.5545, 0.2049, 0.5567, 0.2151, 0.5602, 0.2251, 0.5657, 0.2347, 0.5752, 0.2402, 0.5858, 0.2428, 0.5962, 0.2455, 0.6222, 0.2473, 0.643, 0.2447, 0.6532, 0.2367, 0.6735, 0.2343, 0.6838, 0.2324, 0.7044, 0.2355, 0.7304, 0.247, 0.7723, 0.2473, 0.7878, 0.2449, 0.798, 0.2399, 0.8081, 0.2324, 0.8182, 0.2227, 0.8281, 0.211, 0.8379, 0.1971, 0.8477, 0.1866, 0.8535, 0.1761, 0.8575, 0.1657, 0.8592, 0.1555, 0.8586, 0.1453, 0.856, 0.1352, 0.8515, 0.1052, 0.8321, 0.06502, 0.8106, 0.05208, 0.7997, 0.04404, 0.789, 0.03696, 0.7732, 0.003685, 0.6475, 0.003655, 0.632, 0.006459, 0.6218, 0.01522, 0.6015, 0.02621, 0.5813, 0.04006, 0.5623, 0.05085, 0.551, 0.06153, 0.5422, 0.07738, 0.5329, 0.8951, 0.4577, 0.9211, 0.4677, 0.9323, 0.4738, 0.9468, 0.4853, 0.9548, 0.4963, 0.9595, 0.507, 0.9621, 0.5176, 0.9631, 0.5281, 0.9615, 0.5539, 0.9631, 0.6214, 0.9622, 0.6317, 0.9573, 0.6481, 0.9511, 0.6567, 0.9406, 0.6639, 0.9301, 0.6661, 0.9198, 0.6655, 0.9097, 0.6634, 0.8846, 0.6548, 0.8747, 0.6499, 0.8649, 0.6425, 0.8556, 0.6307, 0.8468, 0.6111, 0.8297, 0.5277, 0.8283, 0.5069, 0.8307, 0.4915, 0.8348, 0.4815, 0.8425, 0.4703, 0.8536, 0.4609, 0.8643, 0.4563, 0.8747, 0.4548, 0.01886, 0.1033, 0.02628, 0.09611, 0.129, 0.02886, 0.1504, 0.02026, 0.2003, 0.009515, 0.2214, 0.007636, 0.2381, 0.008658, 0.2565, 0.0133, 0.3256, 0.04523, 0.3481, 0.05154, 0.367, 0.05456, 0.3965, 0.05707, 0.4082, 0.05936, 0.4184, 0.06335, 0.4361, 0.07444, 0.4441, 0.08095, 0.4507, 0.089, 0.4562, 0.09839, 0.4607, 0.1088, 0.4843, 0.1756, 0.4899, 0.2003, 0.4915, 0.2141, 0.4919, 0.228, 0.488, 0.2882, 0.489, 0.3026, 0.4973, 0.3433, 0.4983, 0.358, 0.4962, 0.3699, 0.4891, 0.3844, 0.4835, 0.3931, 0.4772, 0.4013, 0.4704, 0.409, 0.4591, 0.4197, 0.4256, 0.4451, 0.4142, 0.4557, 0.3816, 0.4956, 0.3655, 0.5089, 0.35, 0.5158, 0.3345, 0.5167, 0.3228, 0.5145, 0.2504, 0.4892, 0.2303, 0.4851, 0.2161, 0.4862, 0.2, 0.4926, 0.1763, 0.506, 0.1548, 0.5145, 0.1418, 0.5167, 0.1285, 0.5167, 0.111, 0.5131, 0.09187, 0.5037, 0.06091, 0.4765, 0.01316, 0.4216, 0.007812, 0.4111, 0.007364, 0.397, 0.01109, 0.3864, 0.01914, 0.3729, 0.05702, 0.3237, 0.06429, 0.3095, 0.06728, 0.2984, 0.0681, 0.2853, 0.05475, 0.2186, 0.04305, 0.1852, 0.03778, 0.1756, 0.0181, 0.1441, 0.01233, 0.1251, 0.01375, 0.1126, 0.3978, 0.9486, 0.3774, 0.9486, 0.3774, 0.9384, 0.3978, 0.9384, 0.9592, 0.8221, 0.9388, 0.8221, 0.9388, 0.8068, 0.9592, 0.8068, 0.9388, 0.673, 0.9592, 0.673, 0.9592, 0.6876, 0.9388, 0.6876, 0.6111, 0.8529, 0.6315, 0.8529, 0.6315, 0.8621, 0.6111, 0.8621, 0.3137, 0.8892, 0.2933, 0.8892, 0.2933, 0.8481, 0.3137, 0.8481, 0.4639, 0.6498, 0.4843, 0.6498, 0.4843, 0.676, 0.4639, 0.676, 0.9592, 0.8756, 0.9592, 0.8965, 0.9388, 0.8965, 0.9388, 0.8756, 0.2717, 0.8416, 0.2717, 0.8516, 0.2513, 0.8516, 0.2513, 0.8416, 0.9793, 0.4038, 0.9997, 0.4038, 0.9997, 0.4128, 0.9793, 0.4128, 0.2717, 0.8516, 0.2717, 0.8619, 0.2513, 0.8619, 0.2513, 0.8516, 0.6526, 0.944, 0.6322, 0.944, 0.6322, 0.9319, 0.6526, 0.9319, 0.2717, 0.8619, 0.2717, 0.8726, 0.2513, 0.8726, 0.2513, 0.8619, 0.3774, 0.917, 0.3978, 0.917, 0.3978, 0.9278, 0.3774, 0.9278, 0.2717, 0.832, 0.2717, 0.8416, 0.2513, 0.8416, 0.2513, 0.832, 0.8968, 0.8409, 0.8968, 0.8202, 0.9172, 0.8202, 0.9172, 0.8409, 0.6946, 0.8938, 0.6946, 0.9024, 0.6742, 0.9024, 0.6742, 0.8938, 0.4843, 0.9413, 0.4639, 0.9413, 0.4639, 0.9307, 0.4843, 0.9307, 0.847, 0.8422, 0.8266, 0.8422, 0.8266, 0.8307, 0.847, 0.8307, 0.4189, 0.9596, 0.4189, 0.9714, 0.3984, 0.9714, 0.3984, 0.9596, 0.9178, 0.6821, 0.9382, 0.6821, 0.9382, 0.6919, 0.9178, 0.6919, 0.9787, 0.2556, 0.9787, 0.2653, 0.9583, 0.2653, 0.9583, 0.2556, 0.9382, 0.8247, 0.9382, 0.8468, 0.9178, 0.8468, 0.9178, 0.8247, 0.3774, 0.8239, 0.3774, 0.8136, 0.3978, 0.8136, 0.3978, 0.8239, 0.8968, 0.9034, 0.8968, 0.8831, 0.9172, 0.8831, 0.9172, 0.9034, 0.9787, 0.2909, 0.9787, 0.307, 0.9583, 0.307, 0.9583, 0.2909, 0.9372, 0.2963, 0.9372, 0.2865, 0.9576, 0.2865, 0.9576, 0.2963, 0.4399, 0.8424, 0.4399, 0.8529, 0.4195, 0.8529, 0.4195, 0.8424, 0.5474, 0.9207, 0.5474, 0.933, 0.527, 0.933, 0.527, 0.9207, 0.9793, 0.2296, 0.9793, 0.2176, 0.9997, 0.2176, 0.9997, 0.2296, 0.9787, 0.3457, 0.9787, 0.3565, 0.9583, 0.3565, 0.9583, 0.3457, 0.9372, 0.2143, 0.9372, 0.1494, 0.9576, 0.1494, 0.9576, 0.2143, 0.8968, 0.7292, 0.8968, 0.7185, 0.9172, 0.7185, 0.9172, 0.7292, 0.9997, 0.02293, 0.9793, 0.02293, 0.9793, 0.003126, 0.9997, 0.003126, 0.4639, 0.5697, 0.4843, 0.5697, 0.4843, 0.5886, 0.4639, 0.5886, 0.9583, 0.3565, 0.9787, 0.3565, 0.9787, 0.3672, 0.9583, 0.3672, 0.9654, 0.4898, 0.9858, 0.4898, 0.9858, 0.5117, 0.9654, 0.5117, 0.4639, 0.9413, 0.4843, 0.9413, 0.4843, 0.9527, 0.4639, 0.9527, 0.3354, 0.848, 0.3354, 0.8374, 0.3558, 0.8374, 0.3558, 0.848, 0.4639, 0.9608, 0.4639, 0.9527, 0.4843, 0.9527, 0.4843, 0.9608, 0.3768, 0.8788, 0.3564, 0.8788, 0.3564, 0.8682, 0.3768, 0.8682, 0.485, 0.596, 0.5054, 0.596, 0.5054, 0.6067, 0.485, 0.6067, 0.4639, 0.8646, 0.4843, 0.8646, 0.4843, 0.8752, 0.4639, 0.8752, 0.4843, 0.8646, 0.4639, 0.8646, 0.4639, 0.8533, 0.4843, 0.8533, 0.9382, 0.8924, 0.9178, 0.8924, 0.9178, 0.8468, 0.9382, 0.8468, 0.4639, 0.9307, 0.4639, 0.9205, 0.4843, 0.9205, 0.4843, 0.9307, 0.485, 0.6276, 0.485, 0.6173, 0.5054, 0.6173, 0.5054, 0.6276, 0.9583, 0.2653, 0.9787, 0.2653, 0.9787, 0.2754, 0.9583, 0.2754, 0.4639, 0.8906, 0.4639, 0.8752, 0.4843, 0.8752, 0.4843, 0.8906, 0.485, 0.6173, 0.485, 0.6067, 0.5054, 0.6067, 0.5054, 0.6173, 0.485, 0.585, 0.5054, 0.585, 0.5054, 0.596, 0.485, 0.596, 0.9787, 0.03273, 0.9583, 0.03273, 0.9583, 0.01622, 0.9787, 0.01622, 0.9382, 0.9222, 0.9178, 0.9222, 0.9178, 0.91, 0.9382, 0.91, 0.485, 0.585, 0.485, 0.5738, 0.5054, 0.5738, 0.5054, 0.585, 0.9803, 0.7744, 0.9803, 0.7997, 0.9598, 0.7997, 0.9598, 0.7744, 0.8968, 0.7949, 0.8968, 0.755, 0.9172, 0.755, 0.9172, 0.7949, 0.6736, 0.9234, 0.6532, 0.9234, 0.6532, 0.8877, 0.6736, 0.8877, 0.2717, 0.9835, 0.2513, 0.9835, 0.2513, 0.9666, 0.2717, 0.9666, 0.6315, 0.9268, 0.6111, 0.9268, 0.6111, 0.9119, 0.6315, 0.9119, 0.9654, 0.5752, 0.9654, 0.5277, 0.9858, 0.5277, 0.9858, 0.5752, 0.3347, 0.8435, 0.3347, 0.8692, 0.3143, 0.8692, 0.3143, 0.8435, 0.9372, 0.3335, 0.9372, 0.3183, 0.9576, 0.3183, 0.9576, 0.3335, 0.9372, 0.2564, 0.9372, 0.2461, 0.9576, 0.2461, 0.9576, 0.2564, 0.9793, 0.1549, 0.9997, 0.1549, 0.9997, 0.1709, 0.9793, 0.1709, 0.8687, 0.8684, 0.8891, 0.8684, 0.8891, 0.8884, 0.8687, 0.8884, 0.9372, 0.2461, 0.9372, 0.2357, 0.9576, 0.2357, 0.9576, 0.2461, 0.5481, 0.9309, 0.5685, 0.9309, 0.5685, 0.9426, 0.5481, 0.9426, 0.9372, 0.2357, 0.9372, 0.2251, 0.9576, 0.2251, 0.9576, 0.2357, 0.9382, 0.8924, 0.9382, 0.91, 0.9178, 0.91, 0.9178, 0.8924, 0.9382, 0.8247, 0.9178, 0.8247, 0.9178, 0.7022, 0.9382, 0.7022, 0.6736, 0.8529, 0.6736, 0.8676, 0.6532, 0.8676, 0.6532, 0.8529, 0.5901, 0.8529, 0.6105, 0.8529, 0.6105, 0.8696, 0.5901, 0.8696, 0.8968, 0.8831, 0.8968, 0.8726, 0.9172, 0.8726, 0.9172, 0.8831, 0.6736, 0.9234, 0.6736, 0.9335, 0.6532, 0.9335, 0.6532, 0.9234, 0.9178, 0.6919, 0.9382, 0.6919, 0.9382, 0.7022, 0.9178, 0.7022, 0.9787, 0.003412, 0.9787, 0.01622, 0.9583, 0.01622, 0.9583, 0.003412, 0.9793, 0.3617, 0.9793, 0.3561, 0.9997, 0.3561, 0.9997, 0.3617, 0.9997, 0.1189, 0.9997, 0.129, 0.9793, 0.129, 0.9793, 0.1189, 0.5054, 0.7714, 0.485, 0.7714, 0.485, 0.756, 0.5054, 0.756, 0.5685, 0.9426, 0.5685, 0.9531, 0.5481, 0.9531, 0.5481, 0.9426, 0.8968, 0.9485, 0.8968, 0.9387, 0.9172, 0.9387, 0.9172, 0.9485, 0.9997, 0.3841, 0.9793, 0.3841, 0.9793, 0.3731, 0.9997, 0.3731, 0.9803, 0.7024, 0.9803, 0.7177, 0.9598, 0.7177, 0.9598, 0.7024, 0.9793, 0.2409, 0.9793, 0.2296, 0.9997, 0.2296, 0.9997, 0.2409, 0.7157, 0.8617, 0.7157, 0.8719, 0.6952, 0.8719, 0.6952, 0.8617, 0.9592, 0.8965, 0.9592, 0.9093, 0.9388, 0.9093, 0.9388, 0.8965, 0.8476, 0.885, 0.8476, 0.8602, 0.868, 0.8602, 0.868, 0.885, 0.9598, 0.8824, 0.9803, 0.8824, 0.9803, 0.8918, 0.9598, 0.8918, 0.9803, 0.8714, 0.9803, 0.8824, 0.9598, 0.8824, 0.9598, 0.8714, 0.3774, 0.8832, 0.3774, 0.839, 0.3978, 0.839, 0.3978, 0.8832, 0.2927, 0.9796, 0.2723, 0.9796, 0.2723, 0.9686, 0.2927, 0.9686, 0.2927, 0.9796, 0.2927, 0.991, 0.2723, 0.991, 0.2723, 0.9796, 0.5264, 0.9378, 0.506, 0.9378, 0.506, 0.8773, 0.5264, 0.8773, 0.8968, 0.8202, 0.8968, 0.7949, 0.9172, 0.7949, 0.9172, 0.8202, 0.485, 0.5738, 0.485, 0.5291, 0.5054, 0.5291, 0.5054, 0.5738, 0.5685, 0.9309, 0.5481, 0.9309, 0.5481, 0.9087, 0.5685, 0.9087, 0.2723, 0.958, 0.2927, 0.958, 0.2927, 0.9686, 0.2723, 0.9686, 0.868, 0.9054, 0.8476, 0.9054, 0.8476, 0.885, 0.868, 0.885, 0.9793, 0.2518, 0.9793, 0.2409, 0.9997, 0.2409, 0.9997, 0.2518, 0.9787, 0.3672, 0.9787, 0.4092, 0.9583, 0.4092, 0.9583, 0.3672, 0.3564, 0.8315, 0.3768, 0.8315, 0.3768, 0.8682, 0.3564, 0.8682, 0.9583, 0.1197, 0.9583, 0.1041, 0.9787, 0.1041, 0.9787, 0.1197, 0.2513, 0.8726, 0.2717, 0.8726, 0.2717, 0.8835, 0.2513, 0.8835, 0.4399, 0.9445, 0.4195, 0.9445, 0.4195, 0.9336, 0.4399, 0.9336, 0.3347, 0.8692, 0.3347, 0.9354, 0.3143, 0.9354, 0.3143, 0.8692, 0.9793, 0.3561, 0.9793, 0.3452, 0.9997, 0.3452, 0.9997, 0.3561, 0.9576, 0.2865, 0.9372, 0.2865, 0.9372, 0.2766, 0.9576, 0.2766, 0.5895, 0.9246, 0.5691, 0.9246, 0.5691, 0.8933, 0.5895, 0.8933, 0.485, 0.643, 0.485, 0.6276, 0.5054, 0.6276, 0.5054, 0.643, 0.9654, 0.5915, 0.9858, 0.5915, 0.9858, 0.636, 0.9654, 0.636, 0.9858, 0.6466, 0.9654, 0.6466, 0.9654, 0.636, 0.9858, 0.636, 0.3774, 0.9767, 0.3774, 0.9677, 0.3978, 0.9677, 0.3978, 0.9767, 0.9858, 0.6566, 0.9654, 0.6566, 0.9654, 0.6466, 0.9858, 0.6466, 0.4843, 0.5697, 0.4639, 0.5697, 0.4639, 0.5448, 0.4843, 0.5448, 0.485, 0.8501, 0.485, 0.8371, 0.5054, 0.8371, 0.5054, 0.8501, 0.9372, 0.4404, 0.9372, 0.4243, 0.9576, 0.4243, 0.9576, 0.4404, 0.5691, 0.9246, 0.5895, 0.9246, 0.5895, 0.9403, 0.5691, 0.9403, 0.3984, 0.8275, 0.4189, 0.8275, 0.4189, 0.8527, 0.3984, 0.8527, 0.9598, 0.6726, 0.9803, 0.6726, 0.9803, 0.6824, 0.9598, 0.6824, 0.3564, 0.8136, 0.3768, 0.8136, 0.3768, 0.8315, 0.3564, 0.8315, 0.5481, 0.853, 0.5685, 0.853, 0.5685, 0.865, 0.5481, 0.865, 0.9372, 0.3335, 0.9576, 0.3335, 0.9576, 0.3536, 0.9372, 0.3536, 0.9803, 0.7177, 0.9803, 0.7437, 0.9598, 0.7437, 0.9598, 0.7177, 0.9803, 0.7437, 0.9803, 0.7744, 0.9598, 0.7744, 0.9598, 0.7437, 0.9997, 0.3943, 0.9793, 0.3943, 0.9793, 0.3841, 0.9997, 0.3841, 0.485, 0.7035, 0.485, 0.6932, 0.5054, 0.6932, 0.5054, 0.7035, 0.9372, 0.4243, 0.9372, 0.3536, 0.9576, 0.3536, 0.9576, 0.4243, 0.5054, 0.6932, 0.485, 0.6932, 0.485, 0.643, 0.5054, 0.643, 0.9592, 0.8326, 0.9388, 0.8326, 0.9388, 0.8221, 0.9592, 0.8221, 0.9583, 0.2309, 0.9583, 0.2219, 0.9787, 0.2219, 0.9787, 0.2309, 0.3137, 0.8481, 0.2933, 0.8481, 0.2933, 0.8282, 0.3137, 0.8282, 0.9372, 0.1494, 0.9372, 0.1275, 0.9576, 0.1275, 0.9576, 0.1494, 0.527, 0.8625, 0.5474, 0.8625, 0.5474, 0.8723, 0.527, 0.8723, 0.8968, 0.8513, 0.8968, 0.8409, 0.9172, 0.8409, 0.9172, 0.8513, 0.5474, 0.8531, 0.5474, 0.8625, 0.527, 0.8625, 0.527, 0.8531, 0.8476, 0.8181, 0.868, 0.8181, 0.868, 0.8294, 0.8476, 0.8294, 0.3354, 0.825, 0.3354, 0.8137, 0.3558, 0.8137, 0.3558, 0.825, 0.9787, 0.2375, 0.9787, 0.2463, 0.9583, 0.2463, 0.9583, 0.2375, 0.8968, 0.755, 0.8968, 0.7396, 0.9172, 0.7396, 0.9172, 0.755, 0.2717, 0.8835, 0.2717, 0.9175, 0.2513, 0.9175, 0.2513, 0.8835, 0.3774, 0.8832, 0.3978, 0.8832, 0.3978, 0.917, 0.3774, 0.917, 0.2927, 0.9475, 0.2927, 0.958, 0.2723, 0.958, 0.2723, 0.9475, 0.4399, 0.8133, 0.4399, 0.8225, 0.4195, 0.8225, 0.4195, 0.8133, 0.9997, 0.2115, 0.9793, 0.2115, 0.9793, 0.2016, 0.9997, 0.2016, 0.6952, 0.8826, 0.7157, 0.8826, 0.7157, 0.894, 0.6952, 0.894, 0.5054, 0.756, 0.485, 0.756, 0.485, 0.7403, 0.5054, 0.7403, 0.9583, 0.1975, 0.9583, 0.1875, 0.9787, 0.1875, 0.9787, 0.1975, 0.3354, 0.8374, 0.3354, 0.825, 0.3558, 0.825, 0.3558, 0.8374, 0.4399, 0.8225, 0.4399, 0.8322, 0.4195, 0.8322, 0.4195, 0.8225, 0.9654, 0.4669, 0.9654, 0.4548, 0.9858, 0.4548, 0.9858, 0.4669, 0.3143, 0.9628, 0.3143, 0.9457, 0.3347, 0.9457, 0.3347, 0.9628, 0.6105, 0.9469, 0.5901, 0.9469, 0.5901, 0.9373, 0.6105, 0.9373, 0.485, 0.8371, 0.485, 0.8221, 0.5054, 0.8221, 0.5054, 0.8371, 0.2927, 0.8372, 0.2927, 0.8472, 0.2723, 0.8472, 0.2723, 0.8372, 0.2927, 0.8276, 0.2927, 0.8372, 0.2723, 0.8372, 0.2723, 0.8276, 0.2927, 0.8276, 0.2723, 0.8276, 0.2723, 0.8138, 0.2927, 0.8138, 0.9172, 0.7396, 0.8968, 0.7396, 0.8968, 0.7292, 0.9172, 0.7292, 0.9172, 0.7185, 0.8968, 0.7185, 0.8968, 0.7075, 0.9172, 0.7075, 0.9803, 0.835, 0.9803, 0.8503, 0.9598, 0.8503, 0.9598, 0.835, 0.2927, 0.89, 0.2927, 0.8903, 0.2723, 0.8903, 0.2723, 0.89, 0.2723, 0.8796, 0.2927, 0.8796, 0.6742, 0.8722, 0.6946, 0.8722, 0.6946, 0.8828, 0.6742, 0.8828, 0.9598, 0.8503, 0.9803, 0.8503, 0.9803, 0.8607, 0.9598, 0.8607, 0.6946, 0.862, 0.6946, 0.8722, 0.6742, 0.8722, 0.6742, 0.862, 0.6742, 0.8523, 0.6946, 0.8523, 0.6946, 0.8523, 0.6742, 0.8523, 0.8891, 0.8684, 0.8687, 0.8684, 0.8687, 0.8428, 0.8891, 0.8428, 0.9787, 0.307, 0.9787, 0.3457, 0.9583, 0.3457, 0.9583, 0.307, 0.4639, 0.7566, 0.4639, 0.7332, 0.4843, 0.7332, 0.4843, 0.7566, 0.8476, 0.8294, 0.868, 0.8294, 0.868, 0.8399, 0.8476, 0.8399, 0.9803, 0.7997, 0.9803, 0.835, 0.9598, 0.835, 0.9598, 0.7997, 0.9372, 0.1275, 0.9372, 0.1163, 0.9576, 0.1163, 0.9576, 0.1275, 0.3558, 0.8635, 0.3354, 0.8635, 0.3354, 0.848, 0.3558, 0.848, 0.3984, 0.8527, 0.4189, 0.8527, 0.4189, 0.9596, 0.3984, 0.9596, 0.2927, 0.8903, 0.2927, 0.9061, 0.2723, 0.9061, 0.2723, 0.8903, 0.4399, 0.9336, 0.4195, 0.9336, 0.4195, 0.9206, 0.4399, 0.9206, 0.9654, 0.6566, 0.9858, 0.6566, 0.9858, 0.6659, 0.9654, 0.6659, 0.9997, 0.129, 0.9997, 0.1444, 0.9793, 0.1444, 0.9793, 0.129, 0.8476, 0.9054, 0.868, 0.9054, 0.868, 0.9205, 0.8476, 0.9205, 0.8476, 0.9407, 0.8476, 0.9304, 0.868, 0.9304, 0.868, 0.9407, 0.2927, 0.8578, 0.2927, 0.8796, 0.2723, 0.8796, 0.2723, 0.8578, 0.3564, 0.9697, 0.3768, 0.9697, 0.3768, 0.9788, 0.3564, 0.9788, 0.9997, 0.2625, 0.9793, 0.2625, 0.9793, 0.2518, 0.9997, 0.2518, 0.9592, 0.854, 0.9592, 0.8756, 0.9388, 0.8756, 0.9388, 0.854, 0.4639, 0.7722, 0.4843, 0.7722, 0.4843, 0.8145, 0.4639, 0.8145, 0.9583, 0.2074, 0.9583, 0.1975, 0.9787, 0.1975, 0.9787, 0.2074, 0.9372, 0.1163, 0.9372, 0.1059, 0.9576, 0.1059, 0.9576, 0.1163, 0.4639, 0.6926, 0.4843, 0.6926, 0.4843, 0.7332, 0.4639, 0.7332, 0.9583, 0.2074, 0.9787, 0.2074, 0.9787, 0.2219, 0.9583, 0.2219, 0.9793, 0.273, 0.9793, 0.2625, 0.9997, 0.2625, 0.9997, 0.273, 0.4429, 0.7899, 0.4429, 0.7645, 0.4633, 0.7645, 0.4633, 0.7899, 0.9388, 0.8326, 0.9592, 0.8326, 0.9592, 0.854, 0.9388, 0.854, 0.9388, 0.9093, 0.9592, 0.9093, 0.9592, 0.9196, 0.9388, 0.9196, 0.9997, 0.1189, 0.9793, 0.1189, 0.9793, 0.02293, 0.9997, 0.02293, 0.9997, 0.4038, 0.9793, 0.4038, 0.9793, 0.3943, 0.9997, 0.3943, 0.3768, 0.9115, 0.3768, 0.9697, 0.3564, 0.9697, 0.3564, 0.9115, 0.3774, 0.9384, 0.3774, 0.9278, 0.3978, 0.9278, 0.3978, 0.9384, 0.4399, 0.9206, 0.4195, 0.9206, 0.4195, 0.8529, 0.4399, 0.8529, 0.8968, 0.7075, 0.8968, 0.6963, 0.9172, 0.6963, 0.9172, 0.7075, 0.4429, 0.8902, 0.4429, 0.8803, 0.4633, 0.8803, 0.4633, 0.8902, 0.9592, 0.8068, 0.9388, 0.8068, 0.9388, 0.6876, 0.9592, 0.6876, 0.4639, 0.8295, 0.4843, 0.8295, 0.4843, 0.8391, 0.4639, 0.8391, 0.9787, 0.1041, 0.9583, 0.1041, 0.9583, 0.05365, 0.9787, 0.05365, 0.6526, 0.8726, 0.6526, 0.883, 0.6322, 0.883, 0.6322, 0.8726, 0.9372, 0.3183, 0.9372, 0.2963, 0.9576, 0.2963, 0.9576, 0.3183, 0.9803, 0.6824, 0.9803, 0.7024, 0.9598, 0.7024, 0.9598, 0.6824, 0.3143, 0.8334, 0.3347, 0.8334, 0.3347, 0.8435, 0.3143, 0.8435, 0.8968, 0.9287, 0.8968, 0.9034, 0.9172, 0.9034, 0.9172, 0.9287, 0.2717, 0.923, 0.2717, 0.9666, 0.2513, 0.9666, 0.2513, 0.923, 0.5054, 0.7139, 0.485, 0.7139, 0.485, 0.7035, 0.5054, 0.7035, 0.6526, 0.8625, 0.6526, 0.8726, 0.6322, 0.8726, 0.6322, 0.8625, 0.8266, 0.9294, 0.8266, 0.919, 0.847, 0.919, 0.847, 0.9294, 0.3774, 0.839, 0.3774, 0.8239, 0.3978, 0.8239, 0.3978, 0.839, 0.9583, 0.1618, 0.9583, 0.1197, 0.9787, 0.1197, 0.9787, 0.1618, 0.4429, 0.6132, 0.4429, 0.602, 0.4633, 0.602, 0.4633, 0.6132, 0.9997, 0.3346, 0.9793, 0.3346, 0.9793, 0.3242, 0.9997, 0.3242, 0.4843, 0.8295, 0.4639, 0.8295, 0.4639, 0.8145, 0.4843, 0.8145, 0.8891, 0.8428, 0.8687, 0.8428, 0.8687, 0.8278, 0.8891, 0.8278, 0.9372, 0.2766, 0.9372, 0.2564, 0.9576, 0.2564, 0.9576, 0.2766, 0.2717, 0.9835, 0.2717, 0.9972, 0.2513, 0.9972, 0.2513, 0.9835, 0.6532, 0.8676, 0.6736, 0.8676, 0.6736, 0.8877, 0.6532, 0.8877, 0.9803, 0.8607, 0.9803, 0.8714, 0.9598, 0.8714, 0.9598, 0.8607, 0.485, 0.7403, 0.485, 0.7139, 0.5054, 0.7139, 0.5054, 0.7403, 0.2513, 0.9175, 0.2717, 0.9175, 0.2717, 0.923, 0.2513, 0.923, 0.9654, 0.4669, 0.9858, 0.4669, 0.9858, 0.4898, 0.9654, 0.4898, 0.9583, 0.1875, 0.9583, 0.1773, 0.9787, 0.1773, 0.9787, 0.1875, 0.9372, 0.06461, 0.9372, 0.05339, 0.9576, 0.05339, 0.9576, 0.06461, 0.3354, 0.8838, 0.3354, 0.8635, 0.3558, 0.8635, 0.3558, 0.8838, 0.3137, 0.9621, 0.2933, 0.9621, 0.2933, 0.8892, 0.3137, 0.8892, 0.9997, 0.3731, 0.9793, 0.3731, 0.9793, 0.3617, 0.9997, 0.3617, 0.6526, 0.883, 0.6526, 0.9096, 0.6322, 0.9096, 0.6322, 0.883, 0.4429, 0.9009, 0.4429, 0.8902, 0.4633, 0.8902, 0.4633, 0.9009, 0.6315, 0.8717, 0.6111, 0.8717, 0.6111, 0.8621, 0.6315, 0.8621, 0.9583, 0.4092, 0.9787, 0.4092, 0.9787, 0.4199, 0.9583, 0.4199, 0.9997, 0.1709, 0.9997, 0.188, 0.9793, 0.188, 0.9793, 0.1709, 0.4429, 0.6562, 0.4429, 0.635, 0.4633, 0.635, 0.4633, 0.6562, 0.8266, 0.9082, 0.8266, 0.8422, 0.847, 0.8422, 0.847, 0.9082, 0.5264, 0.9623, 0.506, 0.9623, 0.506, 0.9527, 0.5264, 0.9527, 0.9793, 0.188, 0.9997, 0.188, 0.9997, 0.2016, 0.9793, 0.2016, 0.2933, 0.9735, 0.3137, 0.9735, 0.3137, 0.9842, 0.2933, 0.9842, 0.2933, 0.9621, 0.3137, 0.9621, 0.3137, 0.9735, 0.2933, 0.9735, 0.2513, 0.8228, 0.2717, 0.8228, 0.2717, 0.832, 0.2513, 0.832, 0.4639, 0.7722, 0.4639, 0.7566, 0.4843, 0.7566, 0.4843, 0.7722, 0.9858, 0.5806, 0.9654, 0.5806, 0.9654, 0.5752, 0.9858, 0.5752, 0.8968, 0.685, 0.9172, 0.685, 0.9172, 0.6963, 0.8968, 0.6963, 0.4639, 0.5886, 0.4843, 0.5886, 0.4843, 0.6498, 0.4639, 0.6498, 0.3347, 0.9457, 0.3143, 0.9457, 0.3143, 0.9354, 0.3347, 0.9354, 0.9997, 0.3452, 0.9793, 0.3452, 0.9793, 0.3346, 0.9997, 0.3346, 0.3137, 0.8137, 0.3137, 0.8282, 0.2933, 0.8282, 0.2933, 0.8137, 0.9793, 0.2833, 0.9997, 0.2833, 0.9997, 0.3242, 0.9793, 0.3242, 0.5895, 0.8779, 0.5895, 0.8933, 0.5691, 0.8933, 0.5691, 0.8779, 0.4429, 0.7645, 0.4429, 0.6719, 0.4633, 0.6719, 0.4633, 0.7645, 0.9654, 0.5277, 0.9654, 0.5117, 0.9858, 0.5117, 0.9858, 0.5277, 0.9654, 0.5915, 0.9654, 0.5806, 0.9858, 0.5806, 0.9858, 0.5915, 0.8476, 0.9205, 0.868, 0.9205, 0.868, 0.9304, 0.8476, 0.9304, 0.485, 0.8221, 0.485, 0.7714, 0.5054, 0.7714, 0.5054, 0.8221, 0.3354, 0.9803, 0.3354, 0.9626, 0.3558, 0.9626, 0.3558, 0.9803, 0.8968, 0.9387, 0.8968, 0.9287, 0.9172, 0.9287, 0.9172, 0.9387, 0.2717, 0.8139, 0.2717, 0.8228, 0.2513, 0.8228, 0.2513, 0.8139, 0.6315, 0.9364, 0.6111, 0.9364, 0.6111, 0.9268, 0.6315, 0.9268, 0.4429, 0.635, 0.4429, 0.6132, 0.4633, 0.6132, 0.4633, 0.635, 0.6315, 0.946, 0.6111, 0.946, 0.6111, 0.9364, 0.6315, 0.9364, 0.9382, 0.6821, 0.9178, 0.6821, 0.9178, 0.673, 0.9382, 0.673, 0.4195, 0.8322, 0.4399, 0.8322, 0.4399, 0.8424, 0.4195, 0.8424, 0.4429, 0.602, 0.4429, 0.5299, 0.4633, 0.5299, 0.4633, 0.602, 0.4639, 0.9205, 0.4639, 0.8906, 0.4843, 0.8906, 0.4843, 0.9205, 0.9583, 0.1773, 0.9583, 0.1618, 0.9787, 0.1618, 0.9787, 0.1773, 0.2927, 0.9165, 0.2927, 0.9371, 0.2927, 0.9475, 0.2723, 0.9475, 0.2723, 0.9371, 0.2723, 0.9165, 0.2723, 0.9061, 0.2927, 0.9061, 0.8266, 0.9582, 0.8266, 0.9491, 0.847, 0.9491, 0.847, 0.9582, 0.3347, 0.8137, 0.3347, 0.8234, 0.3143, 0.8234, 0.3143, 0.8137, 0.4843, 0.8533, 0.4639, 0.8533, 0.4639, 0.8455, 0.4843, 0.8455, 0.4429, 0.8803, 0.4429, 0.7899, 0.4633, 0.7899, 0.4633, 0.8803, 0.847, 0.919, 0.8266, 0.919, 0.8266, 0.9082, 0.847, 0.9082, 0.4639, 0.529, 0.4843, 0.529, 0.4843, 0.5448, 0.4639, 0.5448, 0.9576, 0.2251, 0.9372, 0.2251, 0.9372, 0.2143, 0.9576, 0.2143, 0.5895, 0.8628, 0.5895, 0.8779, 0.5691, 0.8779, 0.5691, 0.8628, 0.527, 0.95, 0.5474, 0.95, 0.5474, 0.9604, 0.527, 0.9604, 0.5691, 0.853, 0.5895, 0.853, 0.5895, 0.8628, 0.5691, 0.8628, 0.9997, 0.2833, 0.9793, 0.2833, 0.9793, 0.273, 0.9997, 0.273, 0.9372, 0.05339, 0.9372, 0.01795, 0.9576, 0.01795, 0.9576, 0.05339, 0.8968, 0.8726, 0.8968, 0.8513, 0.9172, 0.8513, 0.9172, 0.8726, 0.8968, 0.685, 0.8968, 0.6734, 0.9172, 0.6734, 0.9172, 0.685, 0.5685, 0.865, 0.5685, 0.8817, 0.5481, 0.8817, 0.5481, 0.865, 0.9997, 0.1444, 0.9997, 0.1549, 0.9793, 0.1549, 0.9793, 0.1444, 0.5685, 0.8817, 0.5685, 0.9087, 0.5481, 0.9087, 0.5481, 0.8817, 0.8891, 0.8181, 0.8891, 0.8278, 0.8687, 0.8278, 0.8687, 0.8181, 0.6946, 0.8938, 0.6742, 0.8938, 0.6742, 0.8828, 0.6946, 0.8828, 0.8891, 0.9087, 0.8891, 0.9191, 0.8687, 0.9191, 0.8687, 0.9087, 0.8891, 0.9191, 0.8891, 0.9298, 0.8687, 0.9298, 0.8687, 0.9191, 0.6952, 0.8522, 0.7157, 0.8522, 0.7157, 0.8617, 0.6952, 0.8617, 0.3564, 0.8788, 0.3768, 0.8788, 0.3768, 0.9115, 0.3564, 0.9115, 0.8891, 0.9298, 0.8891, 0.938, 0.8687, 0.938, 0.8687, 0.9298, 0.7157, 0.8719, 0.7157, 0.8826, 0.6952, 0.8826, 0.6952, 0.8719, 0.3347, 0.9628, 0.3347, 0.9723, 0.3143, 0.9723, 0.3143, 0.9628, 0.6322, 0.9205, 0.6526, 0.9205, 0.6526, 0.9319, 0.6322, 0.9319, 0.3347, 0.9723, 0.3347, 0.9812, 0.3143, 0.9812, 0.3143, 0.9723, 0.6322, 0.8529, 0.6526, 0.8529, 0.6526, 0.8625, 0.6322, 0.8625, 0.9372, 0.1059, 0.9372, 0.06461, 0.9576, 0.06461, 0.9576, 0.1059, 0.8266, 0.9394, 0.847, 0.9394, 0.847, 0.9491, 0.8266, 0.9491, 0.847, 0.9394, 0.8266, 0.9394, 0.8266, 0.9294, 0.847, 0.9294, 0.506, 0.8532, 0.5264, 0.8532, 0.5264, 0.8626, 0.506, 0.8626, 0.5901, 0.8696, 0.6105, 0.8696, 0.6105, 0.9373, 0.5901, 0.9373, 0.3978, 0.9677, 0.3774, 0.9677, 0.3774, 0.9584, 0.3978, 0.9584, 0.3774, 0.9584, 0.3774, 0.9486, 0.3978, 0.9486, 0.3978, 0.9584, 0.5895, 0.9513, 0.5691, 0.9513, 0.5691, 0.9403, 0.5895, 0.9403, 0.6111, 0.9119, 0.6111, 0.8717, 0.6315, 0.8717, 0.6315, 0.9119, 0.4189, 0.8275, 0.3984, 0.8275, 0.3984, 0.8135, 0.4189, 0.8135, 0.4429, 0.6719, 0.4429, 0.6562, 0.4633, 0.6562, 0.4633, 0.6719, 0.9787, 0.2463, 0.9787, 0.2556, 0.9583, 0.2556, 0.9583, 0.2463, 0.9787, 0.2754, 0.9787, 0.2909, 0.9583, 0.2909, 0.9583, 0.2754, 0.9583, 0.4366, 0.9787, 0.4366, 0.9787, 0.4482, 0.9583, 0.4482, 0.9787, 0.4199, 0.9787, 0.4366, 0.9583, 0.4366, 0.9583, 0.4199, 0.6736, 0.9335, 0.6736, 0.9433, 0.6532, 0.9433, 0.6532, 0.9335, 0.9583, 0.05365, 0.9583, 0.03273, 0.9787, 0.03273, 0.9787, 0.05365, 0.5264, 0.9527, 0.506, 0.9527, 0.506, 0.9378, 0.5264, 0.9378, 0.506, 0.8773, 0.506, 0.8626, 0.5264, 0.8626, 0.5264, 0.8773, 0.9372, 0.01795, 0.9372, 0.006508, 0.9576, 0.006508, 0.9576, 0.01795, 0.4843, 0.6926, 0.4639, 0.6926, 0.4639, 0.6865, 0.4843, 0.6865, 0.4843, 0.6865, 0.4639, 0.6865, 0.4639, 0.676, 0.4843, 0.676, 0.2927, 0.8472, 0.2927, 0.8578, 0.2723, 0.8578, 0.2723, 0.8472, 0.4195, 0.9445, 0.4399, 0.9445, 0.4399, 0.9542, 0.4195, 0.9542, 0.8266, 0.8184, 0.847, 0.8184, 0.847, 0.8307, 0.8266, 0.8307, 0.3347, 0.8234, 0.3347, 0.8334, 0.3143, 0.8334, 0.3143, 0.8234, 0.5474, 0.933, 0.5474, 0.95, 0.527, 0.95, 0.527, 0.933, 0.6946, 0.8523, 0.6946, 0.862, 0.6742, 0.862, 0.6742, 0.8523, 0.5474, 0.9207, 0.527, 0.9207, 0.527, 0.893, 0.5474, 0.893, 0.5474, 0.893, 0.527, 0.893, 0.527, 0.8723, 0.5474, 0.8723, 0.6526, 0.9205, 0.6322, 0.9205, 0.6322, 0.9096, 0.6526, 0.9096, 0.3354, 0.8838, 0.3558, 0.8838, 0.3558, 0.9626, 0.3354, 0.9626, 0.8687, 0.8884, 0.8891, 0.8884, 0.8891, 0.9087, 0.8687, 0.9087, 0.868, 0.8399, 0.868, 0.8602, 0.8476, 0.8602, 0.8476, 0.8399])
me_plane_009.materials.append(mat_desert_island)
me_plane_009.use_remesh_fix_poles = True
me_plane_009.use_remesh_preserve_attributes = False
me_plane_009.use_mirror_vertex_groups = False
me_plane_009.update()

# ---- objects
ob_desert_3 = bpy.data.objects.new('Desert.3', me_plane_009)

# ---- transforms, parenting, visibility, modifiers, constraints
ob_desert_3.location = (0.01881, -0.01643, 0.2511)
ob_desert_3.scale = (4.0, 4.0, 4.0)
ob_desert_3.lineart.crease_threshold = 0.0

# ---- collection membership
col_collection.objects.link(ob_desert_3)

# ---- scene / render settings (as saved in the file)
scene.frame_start = 1; scene.frame_end = 250; scene.frame_set(1)
scene.render.engine = 'CYCLES'
scene.cycles.use_denoising = False
scene.cycles.samples = 128
scene.cycles.sampling_pattern = 'TABULATED_SOBOL'
scene.cycles.use_adaptive_sampling = False
scene.cycles.use_light_tree = False
scene.view_settings.view_transform = 'Filmic'
bpy.context.view_layer.update()

# ---- added for rendering (the .blend has no active camera and no usable light): camera, sun
cam_auto = bpy.data.cameras.new('AutoCamera')
cam_auto.lens = 50.0
cam_auto.sensor_width = 36.0
cam_auto.clip_end = 1000.0
ob_auto_camera = bpy.data.objects.new('AutoCamera', cam_auto)
scene.collection.objects.link(ob_auto_camera)
ob_auto_camera.location = (8.88617, -10.7014, 7.93806)
ob_auto_camera.rotation_euler = (1.09748, -7.21219e-08, 0.694738)
scene.camera = ob_auto_camera
light_auto_sun = bpy.data.lights.new('AutoSun', 'SUN')
light_auto_sun.energy = 3.0
light_auto_sun.angle = 0.0523599
ob_auto_sun = bpy.data.objects.new('AutoSun', light_auto_sun)
scene.collection.objects.link(ob_auto_sun)
ob_auto_sun.rotation_euler = (0.872665, 0.174533, 0.523599)
bpy.context.view_layer.update()
